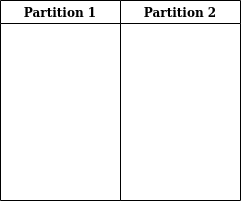

The diagram above was exported from draw.io. Its source (the exported page's mxGraphModel, read from the mxfile embedded in the PNG):
<mxGraphModel dx="1422" dy="752" grid="1" gridSize="10" guides="1" tooltips="1" connect="1" arrows="1" fold="1" page="1" pageScale="1" pageWidth="827" pageHeight="1169" math="0" shadow="0">
  <root>
    <mxCell id="0" />
    <mxCell id="1" parent="0" />
    <mxCell id="Pws_6pdFiwGnnqG6L-OT-45" value="Partition 1" style="swimlane;labelBackgroundColor=#FFFFFF;strokeWidth=1;fillColor=#FFFFFF;fontColor=#000000;align=center;" vertex="1" parent="1">
      <mxGeometry x="120" y="180" width="120" height="200" as="geometry" />
    </mxCell>
    <mxCell id="Pws_6pdFiwGnnqG6L-OT-46" value="Partition 2" style="swimlane;labelBackgroundColor=#FFFFFF;strokeWidth=1;fillColor=#FFFFFF;fontColor=#000000;align=center;" vertex="1" parent="1">
      <mxGeometry x="240" y="180" width="120" height="200" as="geometry">
        <mxRectangle x="240" y="180" width="100" height="23" as="alternateBounds" />
      </mxGeometry>
    </mxCell>
  </root>
</mxGraphModel>